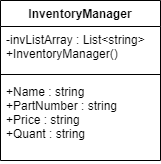

The diagram above was exported from draw.io. Its source (the exported page's mxGraphModel, read from the mxfile embedded in the PNG):
<mxGraphModel dx="1422" dy="762" grid="1" gridSize="10" guides="1" tooltips="1" connect="1" arrows="1" fold="1" page="1" pageScale="1" pageWidth="1169" pageHeight="826" background="#ffffff" math="0" shadow="0">
  <root>
    <mxCell id="0" />
    <mxCell id="1" parent="0" />
    <mxCell id="S2O77TRORYKD-8Ivc0Ug-41" value="InventoryManager" style="swimlane;fontStyle=1;align=center;verticalAlign=top;childLayout=stackLayout;horizontal=1;startSize=26;horizontalStack=0;resizeParent=1;resizeParentMax=0;resizeLast=0;collapsible=1;marginBottom=0;" vertex="1" parent="1">
      <mxGeometry x="440" y="160" width="160" height="160" as="geometry" />
    </mxCell>
    <mxCell id="S2O77TRORYKD-8Ivc0Ug-42" value="-invListArray : List&lt;string&gt;&#10;+InventoryManager()" style="text;strokeColor=none;fillColor=none;align=left;verticalAlign=top;spacingLeft=4;spacingRight=4;overflow=hidden;rotatable=0;points=[[0,0.5],[1,0.5]];portConstraint=eastwest;" vertex="1" parent="S2O77TRORYKD-8Ivc0Ug-41">
      <mxGeometry y="26" width="160" height="44" as="geometry" />
    </mxCell>
    <mxCell id="S2O77TRORYKD-8Ivc0Ug-43" value="" style="line;strokeWidth=1;fillColor=none;align=left;verticalAlign=middle;spacingTop=-1;spacingLeft=3;spacingRight=3;rotatable=0;labelPosition=right;points=[];portConstraint=eastwest;" vertex="1" parent="S2O77TRORYKD-8Ivc0Ug-41">
      <mxGeometry y="70" width="160" height="8" as="geometry" />
    </mxCell>
    <mxCell id="S2O77TRORYKD-8Ivc0Ug-44" value="+Name : string&#10;+PartNumber : string&#10;+Price : string&#10;+Quant : string" style="text;strokeColor=none;fillColor=none;align=left;verticalAlign=top;spacingLeft=4;spacingRight=4;overflow=hidden;rotatable=0;points=[[0,0.5],[1,0.5]];portConstraint=eastwest;" vertex="1" parent="S2O77TRORYKD-8Ivc0Ug-41">
      <mxGeometry y="78" width="160" height="82" as="geometry" />
    </mxCell>
  </root>
</mxGraphModel>